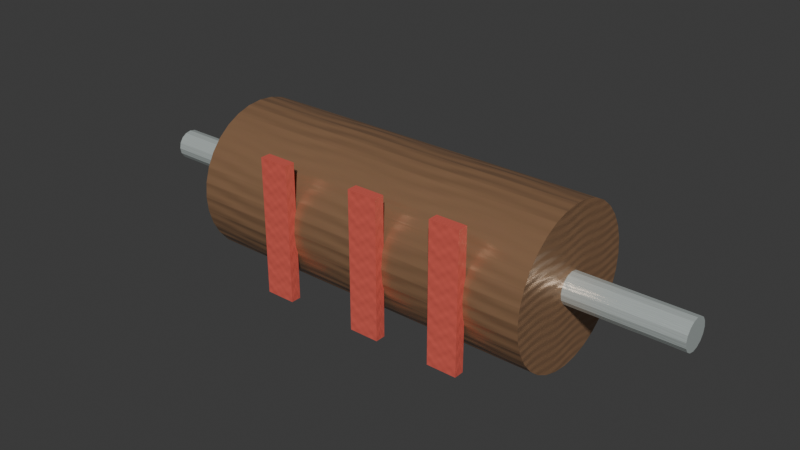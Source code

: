 # Source: resistor.blend  (saved by Blender 5.2.45; exported with 4.5.12 LTS)
import bpy
from mathutils import Matrix  # noqa: F401  (used for matrix-valued properties, if any)

bpy.ops.wm.read_factory_settings(use_empty=True)
scene = bpy.context.scene
scene.name = 'Scene'

# ---- collections
col_collection = bpy.data.collections.new('Collection'); scene.collection.children.link(col_collection)

# ---- images (referenced by path relative to the original .blend; pixels are not part of the script)
import os
ASSET_DIR = os.environ.get("B2B_ASSET_DIR", "")  # directory of the original .blend (textures are referenced by path, not embedded)
HERE = os.path.dirname(os.path.abspath(__file__))  # packed textures are extracted next to this script under _unpacked/

def load_image(name, relpath, width, height, colorspace="sRGB"):
    """Load a texture the original file referenced (path relative to the .blend, or extracted next to this script)."""
    p = next((c for c in (os.path.join(HERE, relpath), os.path.join(ASSET_DIR, relpath)) if relpath and os.path.exists(c)), "")
    if p:
        img = bpy.data.images.load(p, check_existing=True)
        img.name = name
    else:  # same state as the original file: an image datablock whose file is absent (Cycles renders it pink)
        img = bpy.data.images.new(name, width, height)
        img.source = "FILE"
        img.filepath = "//" + (relpath or name)
    img.colorspace_settings.name = colorspace
    return img
img_pl_resistor_core_mat_basecolor = load_image('PL_Resistor_Core_mat_BaseColor', '_unpacked/PL_Resistor_Core_mat_BaseColor.87d2b594.png', 128, 128, 'sRGB')
img_pl_resistor_core_mat_roughness = load_image('PL_Resistor_Core_mat_Roughness', '_unpacked/PL_Resistor_Core_mat_Roughness.f2fe676b.png', 128, 128, 'Non-Color')
img_pl_resistor_core_mat_normal = load_image('PL_Resistor_Core_mat_Normal', '_unpacked/PL_Resistor_Core_mat_Normal.da7dd729.png', 128, 128, 'Non-Color')
img_pl_resistor_lead_mat_basecolor = load_image('PL_Resistor_Lead_mat_BaseColor', '_unpacked/PL_Resistor_Lead_mat_BaseColor.90bd14a1.png', 128, 128, 'sRGB')
img_pl_resistor_lead_mat_roughness = load_image('PL_Resistor_Lead_mat_Roughness', '_unpacked/PL_Resistor_Lead_mat_Roughness.4233a4b1.png', 128, 128, 'Non-Color')
img_pl_resistor_lead_mat_normal = load_image('PL_Resistor_Lead_mat_Normal', '_unpacked/PL_Resistor_Lead_mat_Normal.e8900cd6.png', 128, 128, 'Non-Color')
img_pl_resistor_band_mat_basecolor = load_image('PL_Resistor_Band_mat_BaseColor', '_unpacked/PL_Resistor_Band_mat_BaseColor.f211cc48.png', 128, 128, 'sRGB')
img_pl_resistor_band_mat_roughness = load_image('PL_Resistor_Band_mat_Roughness', '_unpacked/PL_Resistor_Band_mat_Roughness.064d170c.png', 128, 128, 'Non-Color')
img_pl_resistor_band_mat_normal = load_image('PL_Resistor_Band_mat_Normal', '_unpacked/PL_Resistor_Band_mat_Normal.e2e74bd8.png', 128, 128, 'Non-Color')

# ---- materials (node trees are filled in below, after node groups)
mat_pl_resistor_core_mat = bpy.data.materials.new('PL_Resistor_Core_mat')
mat_pl_resistor_core_mat.diffuse_color = (0.39, 0.22, 0.12, 1.0)
mat_pl_resistor_lead_mat = bpy.data.materials.new('PL_Resistor_Lead_mat')
mat_pl_resistor_lead_mat.diffuse_color = (0.64, 0.71, 0.69, 1.0)
mat_pl_resistor_band_mat = bpy.data.materials.new('PL_Resistor_Band_mat')
mat_pl_resistor_band_mat.diffuse_color = (0.72, 0.12, 0.09, 1.0)

# ---- material node trees
mat_pl_resistor_core_mat.use_nodes = True; mat_pl_resistor_core_mat.node_tree.nodes.clear()
_N = mat_pl_resistor_core_mat.node_tree.nodes; _L = mat_pl_resistor_core_mat.node_tree.links
n0 = _N.new('ShaderNodeBsdfPrincipled'); n0.name = 'Principled BSDF'; n0.location = (-200, 100)
n0.inputs[1].default_value = 0.45
n0.inputs[10].default_value = 0.005
n1 = _N.new('ShaderNodeOutputMaterial'); n1.name = 'Material Output'; n1.location = (200, 100)
n2 = _N.new('ShaderNodeTexImage'); n2.name = 'Resistor_Core_mat_BaseColor'; n2.location = (-520, 140)
n2.label = 'BaseColor map'
n2.image = img_pl_resistor_core_mat_basecolor
n3 = _N.new('ShaderNodeTexImage'); n3.name = 'Resistor_Core_mat_Roughness'; n3.location = (-520, -90)
n3.label = 'Roughness map'
n3.image = img_pl_resistor_core_mat_roughness
n4 = _N.new('ShaderNodeTexImage'); n4.name = 'Resistor_Core_mat_Normal'; n4.location = (-520, -320)
n4.label = 'Normal map'
n4.image = img_pl_resistor_core_mat_normal
n5 = _N.new('ShaderNodeNormalMap'); n5.name = 'Resistor_Core_mat_NormalMap'; n5.location = (-250, -300)
n5.width = 160
n5.inputs[0].default_value = 0.18
_L.new(n0.outputs[0], n1.inputs[0])
_L.new(n2.outputs[0], n0.inputs[0])
_L.new(n3.outputs[0], n0.inputs[2])
_L.new(n4.outputs[0], n5.inputs[1])
_L.new(n5.outputs[0], n0.inputs[5])
n1.is_active_output = True
mat_pl_resistor_lead_mat.use_nodes = True; mat_pl_resistor_lead_mat.node_tree.nodes.clear()
_N = mat_pl_resistor_lead_mat.node_tree.nodes; _L = mat_pl_resistor_lead_mat.node_tree.links
n0 = _N.new('ShaderNodeBsdfPrincipled'); n0.name = 'Principled BSDF'; n0.location = (-200, 100)
n0.inputs[1].default_value = 0.4
n0.inputs[10].default_value = 0.005
n1 = _N.new('ShaderNodeOutputMaterial'); n1.name = 'Material Output'; n1.location = (200, 100)
n2 = _N.new('ShaderNodeTexImage'); n2.name = 'Resistor_Lead_mat_BaseColor'; n2.location = (-520, 140)
n2.label = 'BaseColor map'
n2.image = img_pl_resistor_lead_mat_basecolor
n3 = _N.new('ShaderNodeTexImage'); n3.name = 'Resistor_Lead_mat_Roughness'; n3.location = (-520, -90)
n3.label = 'Roughness map'
n3.image = img_pl_resistor_lead_mat_roughness
n4 = _N.new('ShaderNodeTexImage'); n4.name = 'Resistor_Lead_mat_Normal'; n4.location = (-520, -320)
n4.label = 'Normal map'
n4.image = img_pl_resistor_lead_mat_normal
n5 = _N.new('ShaderNodeNormalMap'); n5.name = 'Resistor_Lead_mat_NormalMap'; n5.location = (-250, -300)
n5.width = 160
n5.inputs[0].default_value = 0.18
n6 = _N.new('ShaderNodeTexImage'); n6.name = 'Resistor_Lead_mat_BaseColor.001'; n6.location = (-520, 140)
n6.label = 'BaseColor map'
n6.image = img_pl_resistor_lead_mat_basecolor
n7 = _N.new('ShaderNodeTexImage'); n7.name = 'Resistor_Lead_mat_Roughness.001'; n7.location = (-520, -90)
n7.label = 'Roughness map'
n7.image = img_pl_resistor_lead_mat_roughness
n8 = _N.new('ShaderNodeTexImage'); n8.name = 'Resistor_Lead_mat_Normal.001'; n8.location = (-520, -320)
n8.label = 'Normal map'
n8.image = img_pl_resistor_lead_mat_normal
n9 = _N.new('ShaderNodeNormalMap'); n9.name = 'Resistor_Lead_mat_NormalMap.001'; n9.location = (-250, -300)
n9.width = 160
n9.inputs[0].default_value = 0.18
_L.new(n0.outputs[0], n1.inputs[0])
_L.new(n4.outputs[0], n5.inputs[1])
_L.new(n6.outputs[0], n0.inputs[0])
_L.new(n7.outputs[0], n0.inputs[2])
_L.new(n8.outputs[0], n9.inputs[1])
_L.new(n9.outputs[0], n0.inputs[5])
n1.is_active_output = True
mat_pl_resistor_band_mat.use_nodes = True; mat_pl_resistor_band_mat.node_tree.nodes.clear()
_N = mat_pl_resistor_band_mat.node_tree.nodes; _L = mat_pl_resistor_band_mat.node_tree.links
n0 = _N.new('ShaderNodeBsdfPrincipled'); n0.name = 'Principled BSDF'; n0.location = (-200, 100)
n0.inputs[10].default_value = 0.005
n1 = _N.new('ShaderNodeOutputMaterial'); n1.name = 'Material Output'; n1.location = (200, 100)
n2 = _N.new('ShaderNodeTexImage'); n2.name = 'Resistor_Band_mat_BaseColor'; n2.location = (-520, 140)
n2.label = 'BaseColor map'
n2.image = img_pl_resistor_band_mat_basecolor
n3 = _N.new('ShaderNodeTexImage'); n3.name = 'Resistor_Band_mat_Roughness'; n3.location = (-520, -90)
n3.label = 'Roughness map'
n3.image = img_pl_resistor_band_mat_roughness
n4 = _N.new('ShaderNodeTexImage'); n4.name = 'Resistor_Band_mat_Normal'; n4.location = (-520, -320)
n4.label = 'Normal map'
n4.image = img_pl_resistor_band_mat_normal
n5 = _N.new('ShaderNodeNormalMap'); n5.name = 'Resistor_Band_mat_NormalMap'; n5.location = (-250, -300)
n5.width = 160
n5.inputs[0].default_value = 0.18
n6 = _N.new('ShaderNodeTexImage'); n6.name = 'Resistor_Band_mat_BaseColor.001'; n6.location = (-520, 140)
n6.label = 'BaseColor map'
n6.image = img_pl_resistor_band_mat_basecolor
n7 = _N.new('ShaderNodeTexImage'); n7.name = 'Resistor_Band_mat_Roughness.001'; n7.location = (-520, -90)
n7.label = 'Roughness map'
n7.image = img_pl_resistor_band_mat_roughness
n8 = _N.new('ShaderNodeTexImage'); n8.name = 'Resistor_Band_mat_Normal.001'; n8.location = (-520, -320)
n8.label = 'Normal map'
n8.image = img_pl_resistor_band_mat_normal
n9 = _N.new('ShaderNodeNormalMap'); n9.name = 'Resistor_Band_mat_NormalMap.001'; n9.location = (-250, -300)
n9.width = 160
n9.inputs[0].default_value = 0.18
n10 = _N.new('ShaderNodeTexImage'); n10.name = 'Resistor_Band_mat_BaseColor.002'; n10.location = (-520, 140)
n10.label = 'BaseColor map'
n10.image = img_pl_resistor_band_mat_basecolor
n11 = _N.new('ShaderNodeTexImage'); n11.name = 'Resistor_Band_mat_Roughness.002'; n11.location = (-520, -90)
n11.label = 'Roughness map'
n11.image = img_pl_resistor_band_mat_roughness
n12 = _N.new('ShaderNodeTexImage'); n12.name = 'Resistor_Band_mat_Normal.002'; n12.location = (-520, -320)
n12.label = 'Normal map'
n12.image = img_pl_resistor_band_mat_normal
n13 = _N.new('ShaderNodeNormalMap'); n13.name = 'Resistor_Band_mat_NormalMap.002'; n13.location = (-250, -300)
n13.width = 160
n13.inputs[0].default_value = 0.18
_L.new(n0.outputs[0], n1.inputs[0])
_L.new(n4.outputs[0], n5.inputs[1])
_L.new(n8.outputs[0], n9.inputs[1])
_L.new(n10.outputs[0], n0.inputs[0])
_L.new(n11.outputs[0], n0.inputs[2])
_L.new(n12.outputs[0], n13.inputs[1])
_L.new(n13.outputs[0], n0.inputs[5])
n1.is_active_output = True

# ---- world
world_world = bpy.data.worlds.new('World'); scene.world = world_world
world_world.use_nodes = True; world_world.node_tree.nodes.clear()
_N = world_world.node_tree.nodes; _L = world_world.node_tree.links
n0 = _N.new('ShaderNodeOutputWorld'); n0.name = 'World Output'; n0.location = (200, 100)
n1 = _N.new('ShaderNodeBackground'); n1.name = 'Background'; n1.location = (-200, 100)
n1.inputs[0].default_value = (0.05088, 0.05088, 0.05088, 1.0)
_L.new(n1.outputs[0], n0.inputs[0])
n0.is_active_output = True
world_world.color = (0.05088, 0.05088, 0.05088)
world_world.sun_shadow_jitter_overblur = 0.0

# ---- meshes
me_cylinder = bpy.data.meshes.new('Cylinder')
me_cylinder.from_pydata([(-0.21, 0.09, 9.179e-09), (0.21, 0.09, -9.179e-09), (-0.21, 0.08827, -0.01756), (0.21, 0.08827, -0.01756), (-0.21, 0.08315, -0.03444), (0.21, 0.08315, -0.03444), (-0.21, 0.07483, -0.05), (0.21, 0.07483, -0.05), (-0.21, 0.06364, -0.06364), (0.21, 0.06364, -0.06364), (-0.21, 0.05, -0.07483), (0.21, 0.05, -0.07483), (-0.21, 0.03444, -0.08315), (0.21, 0.03444, -0.08315), (-0.21, 0.01756, -0.08827), (0.21, 0.01756, -0.08827), (-0.21, 0.0, -0.09), (0.21, 0.0, -0.09), (-0.21, -0.01756, -0.08827), (0.21, -0.01756, -0.08827), (-0.21, -0.03444, -0.08315), (0.21, -0.03444, -0.08315), (-0.21, -0.05, -0.07483), (0.21, -0.05, -0.07483), (-0.21, -0.06364, -0.06364), (0.21, -0.06364, -0.06364), (-0.21, -0.07483, -0.05), (0.21, -0.07483, -0.05), (-0.21, -0.08315, -0.03444), (0.21, -0.08315, -0.03444), (-0.21, -0.08827, -0.01756), (0.21, -0.08827, -0.01756), (-0.21, -0.09, 9.179e-09), (0.21, -0.09, -9.179e-09), (-0.21, -0.08827, 0.01756), (0.21, -0.08827, 0.01756), (-0.21, -0.08315, 0.03444), (0.21, -0.08315, 0.03444), (-0.21, -0.07483, 0.05), (0.21, -0.07483, 0.05), (-0.21, -0.06364, 0.06364), (0.21, -0.06364, 0.06364), (-0.21, -0.05, 0.07483), (0.21, -0.05, 0.07483), (-0.21, -0.03444, 0.08315), (0.21, -0.03444, 0.08315), (-0.21, -0.01756, 0.08827), (0.21, -0.01756, 0.08827), (-0.21, 0.0, 0.09), (0.21, 0.0, 0.09), (-0.21, 0.01756, 0.08827), (0.21, 0.01756, 0.08827), (-0.21, 0.03444, 0.08315), (0.21, 0.03444, 0.08315), (-0.21, 0.05, 0.07483), (0.21, 0.05, 0.07483), (-0.21, 0.06364, 0.06364), (0.21, 0.06364, 0.06364), (-0.21, 0.07483, 0.05), (0.21, 0.07483, 0.05), (-0.21, 0.08315, 0.03444), (0.21, 0.08315, 0.03444), (-0.21, 0.08827, 0.01756), (0.21, 0.08827, 0.01756)], [], [(0, 1, 3, 2), (2, 3, 5, 4), (4, 5, 7, 6), (6, 7, 9, 8), (8, 9, 11, 10), (10, 11, 13, 12), (12, 13, 15, 14), (14, 15, 17, 16), (16, 17, 19, 18), (18, 19, 21, 20), (20, 21, 23, 22), (22, 23, 25, 24), (24, 25, 27, 26), (26, 27, 29, 28), (28, 29, 31, 30), (30, 31, 33, 32), (32, 33, 35, 34), (34, 35, 37, 36), (36, 37, 39, 38), (38, 39, 41, 40), (40, 41, 43, 42), (42, 43, 45, 44), (44, 45, 47, 46), (46, 47, 49, 48), (48, 49, 51, 50), (50, 51, 53, 52), (52, 53, 55, 54), (54, 55, 57, 56), (56, 57, 59, 58), (58, 59, 61, 60), (3, 1, 63, 61, 59, 57, 55, 53, 51, 49, 47, 45, 43, 41, 39, 37, 35, 33, 31, 29, 27, 25, 23, 21, 19, 17, 15, 13, 11, 9, 7, 5), (60, 61, 63, 62), (62, 63, 1, 0), (0, 2, 4, 6, 8, 10, 12, 14, 16, 18, 20, 22, 24, 26, 28, 30, 32, 34, 36, 38, 40, 42, 44, 46, 48, 50, 52, 54, 56, 58, 60, 62)])
_uv = me_cylinder.uv_layers.new(name='UVMap')
_uv.uv.foreach_set('vector', [1.0, 0.5, 1.0, 1.0, 0.9688, 1.0, 0.9688, 0.5, 0.9688, 0.5, 0.9688, 1.0, 0.9375, 1.0, 0.9375, 0.5, 0.9375, 0.5, 0.9375, 1.0, 0.9062, 1.0, 0.9062, 0.5, 0.9062, 0.5, 0.9062, 1.0, 0.875, 1.0, 0.875, 0.5, 0.875, 0.5, 0.875, 1.0, 0.8438, 1.0, 0.8438, 0.5, 0.8438, 0.5, 0.8438, 1.0, 0.8125, 1.0, 0.8125, 0.5, 0.8125, 0.5, 0.8125, 1.0, 0.7812, 1.0, 0.7812, 0.5, 0.7812, 0.5, 0.7812, 1.0, 0.75, 1.0, 0.75, 0.5, 0.75, 0.5, 0.75, 1.0, 0.7188, 1.0, 0.7188, 0.5, 0.7188, 0.5, 0.7188, 1.0, 0.6875, 1.0, 0.6875, 0.5, 0.6875, 0.5, 0.6875, 1.0, 0.6562, 1.0, 0.6562, 0.5, 0.6562, 0.5, 0.6562, 1.0, 0.625, 1.0, 0.625, 0.5, 0.625, 0.5, 0.625, 1.0, 0.5938, 1.0, 0.5938, 0.5, 0.5938, 0.5, 0.5938, 1.0, 0.5625, 1.0, 0.5625, 0.5, 0.5625, 0.5, 0.5625, 1.0, 0.5312, 1.0, 0.5312, 0.5, 0.5312, 0.5, 0.5312, 1.0, 0.5, 1.0, 0.5, 0.5, 0.5, 0.5, 0.5, 1.0, 0.4688, 1.0, 0.4688, 0.5, 0.4688, 0.5, 0.4688, 1.0, 0.4375, 1.0, 0.4375, 0.5, 0.4375, 0.5, 0.4375, 1.0, 0.4062, 1.0, 0.4062, 0.5, 0.4062, 0.5, 0.4062, 1.0, 0.375, 1.0, 0.375, 0.5, 0.375, 0.5, 0.375, 1.0, 0.3438, 1.0, 0.3438, 0.5, 0.3438, 0.5, 0.3438, 1.0, 0.3125, 1.0, 0.3125, 0.5, 0.3125, 0.5, 0.3125, 1.0, 0.2812, 1.0, 0.2812, 0.5, 0.2812, 0.5, 0.2812, 1.0, 0.25, 1.0, 0.25, 0.5, 0.25, 0.5, 0.25, 1.0, 0.2188, 1.0, 0.2188, 0.5, 0.2188, 0.5, 0.2188, 1.0, 0.1875, 1.0, 0.1875, 0.5, 0.1875, 0.5, 0.1875, 1.0, 0.1562, 1.0, 0.1562, 0.5, 0.1562, 0.5, 0.1562, 1.0, 0.125, 1.0, 0.125, 0.5, 0.125, 0.5, 0.125, 1.0, 0.09375, 1.0, 0.09375, 0.5, 0.09375, 0.5, 0.09375, 1.0, 0.0625, 1.0, 0.0625, 0.5, 0.2968, 0.4854, 0.25, 0.49, 0.2032, 0.4854, 0.1582, 0.4717, 0.1167, 0.4496, 0.08029, 0.4197, 0.05045, 0.3833, 0.02827, 0.3418, 0.01461, 0.2968, 0.01, 0.25, 0.01461, 0.2032, 0.02827, 0.1582, 0.05045, 0.1167, 0.08029, 0.08029, 0.1167, 0.05045, 0.1582, 0.02827, 0.2032, 0.01461, 0.25, 0.01, 0.2968, 0.01461, 0.3418, 0.02827, 0.3833, 0.05045, 0.4197, 0.08029, 0.4496, 0.1167, 0.4717, 0.1582, 0.4854, 0.2032, 0.49, 0.25, 0.4854, 0.2968, 0.4717, 0.3418, 0.4496, 0.3833, 0.4197, 0.4197, 0.3833, 0.4496, 0.3418, 0.4717, 0.0625, 0.5, 0.0625, 1.0, 0.03125, 1.0, 0.03125, 0.5, 0.03125, 0.5, 0.03125, 1.0, 0.0, 1.0, 0.0, 0.5, 0.75, 0.49, 0.7968, 0.4854, 0.8418, 0.4717, 0.8833, 0.4496, 0.9197, 0.4197, 0.9496, 0.3833, 0.9717, 0.3418, 0.9854, 0.2968, 0.99, 0.25, 0.9854, 0.2032, 0.9717, 0.1582, 0.9496, 0.1167, 0.9197, 0.08029, 0.8833, 0.05045, 0.8418, 0.02827, 0.7968, 0.01461, 0.75, 0.01, 0.7032, 0.01461, 0.6582, 0.02827, 0.6167, 0.05045, 0.5803, 0.08029, 0.5504, 0.1167, 0.5283, 0.1582, 0.5146, 0.2032, 0.51, 0.25, 0.5146, 0.2968, 0.5283, 0.3418, 0.5504, 0.3833, 0.5803, 0.4197, 0.6167, 0.4496, 0.6582, 0.4717, 0.7032, 0.4854])
me_cylinder.materials.append(mat_pl_resistor_core_mat)
me_cylinder.update()
me_cylinder_001 = bpy.data.meshes.new('Cylinder.001')
me_cylinder_001.from_pydata([(-0.0765, -3.344e-09, 0.018), (0.0765, 3.344e-09, 0.018), (-0.0765, 0.006888, 0.01663), (0.0765, 0.006888, 0.01663), (-0.0765, 0.01273, 0.01273), (0.0765, 0.01273, 0.01273), (-0.0765, 0.01663, 0.006888), (0.0765, 0.01663, 0.006888), (-0.0765, 0.018, 3.344e-09), (0.0765, 0.018, -3.344e-09), (-0.0765, 0.01663, -0.006888), (0.0765, 0.01663, -0.006888), (-0.0765, 0.01273, -0.01273), (0.0765, 0.01273, -0.01273), (-0.0765, 0.006888, -0.01663), (0.0765, 0.006888, -0.01663), (-0.0765, -3.344e-09, -0.018), (0.0765, 3.344e-09, -0.018), (-0.0765, -0.006888, -0.01663), (0.0765, -0.006888, -0.01663), (-0.0765, -0.01273, -0.01273), (0.0765, -0.01273, -0.01273), (-0.0765, -0.01663, -0.006888), (0.0765, -0.01663, -0.006888), (-0.0765, -0.018, 3.344e-09), (0.0765, -0.018, -3.344e-09), (-0.0765, -0.01663, 0.006888), (0.0765, -0.01663, 0.006888), (-0.0765, -0.01273, 0.01273), (0.0765, -0.01273, 0.01273), (-0.0765, -0.006888, 0.01663), (0.0765, -0.006888, 0.01663)], [], [(0, 1, 3, 2), (2, 3, 5, 4), (4, 5, 7, 6), (6, 7, 9, 8), (8, 9, 11, 10), (10, 11, 13, 12), (12, 13, 15, 14), (14, 15, 17, 16), (16, 17, 19, 18), (18, 19, 21, 20), (20, 21, 23, 22), (22, 23, 25, 24), (24, 25, 27, 26), (26, 27, 29, 28), (3, 1, 31, 29, 27, 25, 23, 21, 19, 17, 15, 13, 11, 9, 7, 5), (28, 29, 31, 30), (30, 31, 1, 0), (0, 2, 4, 6, 8, 10, 12, 14, 16, 18, 20, 22, 24, 26, 28, 30)])
_uv = me_cylinder_001.uv_layers.new(name='UVMap')
_uv.uv.foreach_set('vector', [1.0, 0.5, 1.0, 1.0, 0.9375, 1.0, 0.9375, 0.5, 0.9375, 0.5, 0.9375, 1.0, 0.875, 1.0, 0.875, 0.5, 0.875, 0.5, 0.875, 1.0, 0.8125, 1.0, 0.8125, 0.5, 0.8125, 0.5, 0.8125, 1.0, 0.75, 1.0, 0.75, 0.5, 0.75, 0.5, 0.75, 1.0, 0.6875, 1.0, 0.6875, 0.5, 0.6875, 0.5, 0.6875, 1.0, 0.625, 1.0, 0.625, 0.5, 0.625, 0.5, 0.625, 1.0, 0.5625, 1.0, 0.5625, 0.5, 0.5625, 0.5, 0.5625, 1.0, 0.5, 1.0, 0.5, 0.5, 0.5, 0.5, 0.5, 1.0, 0.4375, 1.0, 0.4375, 0.5, 0.4375, 0.5, 0.4375, 1.0, 0.375, 1.0, 0.375, 0.5, 0.375, 0.5, 0.375, 1.0, 0.3125, 1.0, 0.3125, 0.5, 0.3125, 0.5, 0.3125, 1.0, 0.25, 1.0, 0.25, 0.5, 0.25, 0.5, 0.25, 1.0, 0.1875, 1.0, 0.1875, 0.5, 0.1875, 0.5, 0.1875, 1.0, 0.125, 1.0, 0.125, 0.5, 0.3418, 0.4717, 0.25, 0.49, 0.1582, 0.4717, 0.08029, 0.4197, 0.02827, 0.3418, 0.01, 0.25, 0.02827, 0.1582, 0.08029, 0.08029, 0.1582, 0.02827, 0.25, 0.01, 0.3418, 0.02827, 0.4197, 0.08029, 0.4717, 0.1582, 0.49, 0.25, 0.4717, 0.3418, 0.4197, 0.4197, 0.125, 0.5, 0.125, 1.0, 0.0625, 1.0, 0.0625, 0.5, 0.0625, 0.5, 0.0625, 1.0, 0.0, 1.0, 0.0, 0.5, 0.75, 0.49, 0.8418, 0.4717, 0.9197, 0.4197, 0.9717, 0.3418, 0.99, 0.25, 0.9717, 0.1582, 0.9197, 0.08029, 0.8418, 0.02827, 0.75, 0.01, 0.6582, 0.02827, 0.5803, 0.08029, 0.5283, 0.1582, 0.51, 0.25, 0.5283, 0.3418, 0.5803, 0.4197, 0.6582, 0.4717])
me_cylinder_001.materials.append(mat_pl_resistor_lead_mat)
me_cylinder_001.update()
me_cylinder_002 = bpy.data.meshes.new('Cylinder.002')
me_cylinder_002.from_pydata([(0.0765, -3.344e-09, 0.018), (-0.0765, 3.344e-09, 0.018), (0.0765, -0.006888, 0.01663), (-0.0765, -0.006888, 0.01663), (0.0765, -0.01273, 0.01273), (-0.0765, -0.01273, 0.01273), (0.0765, -0.01663, 0.006888), (-0.0765, -0.01663, 0.006888), (0.0765, -0.018, 3.344e-09), (-0.0765, -0.018, -3.344e-09), (0.0765, -0.01663, -0.006888), (-0.0765, -0.01663, -0.006888), (0.0765, -0.01273, -0.01273), (-0.0765, -0.01273, -0.01273), (0.0765, -0.006888, -0.01663), (-0.0765, -0.006888, -0.01663), (0.0765, -3.344e-09, -0.018), (-0.0765, 3.344e-09, -0.018), (0.0765, 0.006888, -0.01663), (-0.0765, 0.006888, -0.01663), (0.0765, 0.01273, -0.01273), (-0.0765, 0.01273, -0.01273), (0.0765, 0.01663, -0.006888), (-0.0765, 0.01663, -0.006888), (0.0765, 0.018, 3.344e-09), (-0.0765, 0.018, -3.344e-09), (0.0765, 0.01663, 0.006888), (-0.0765, 0.01663, 0.006888), (0.0765, 0.01273, 0.01273), (-0.0765, 0.01273, 0.01273), (0.0765, 0.006888, 0.01663), (-0.0765, 0.006888, 0.01663)], [], [(0, 1, 3, 2), (2, 3, 5, 4), (4, 5, 7, 6), (6, 7, 9, 8), (8, 9, 11, 10), (10, 11, 13, 12), (12, 13, 15, 14), (14, 15, 17, 16), (16, 17, 19, 18), (18, 19, 21, 20), (20, 21, 23, 22), (22, 23, 25, 24), (24, 25, 27, 26), (26, 27, 29, 28), (3, 1, 31, 29, 27, 25, 23, 21, 19, 17, 15, 13, 11, 9, 7, 5), (28, 29, 31, 30), (30, 31, 1, 0), (0, 2, 4, 6, 8, 10, 12, 14, 16, 18, 20, 22, 24, 26, 28, 30)])
_uv = me_cylinder_002.uv_layers.new(name='UVMap')
_uv.uv.foreach_set('vector', [1.0, 0.5, 1.0, 1.0, 0.9375, 1.0, 0.9375, 0.5, 0.9375, 0.5, 0.9375, 1.0, 0.875, 1.0, 0.875, 0.5, 0.875, 0.5, 0.875, 1.0, 0.8125, 1.0, 0.8125, 0.5, 0.8125, 0.5, 0.8125, 1.0, 0.75, 1.0, 0.75, 0.5, 0.75, 0.5, 0.75, 1.0, 0.6875, 1.0, 0.6875, 0.5, 0.6875, 0.5, 0.6875, 1.0, 0.625, 1.0, 0.625, 0.5, 0.625, 0.5, 0.625, 1.0, 0.5625, 1.0, 0.5625, 0.5, 0.5625, 0.5, 0.5625, 1.0, 0.5, 1.0, 0.5, 0.5, 0.5, 0.5, 0.5, 1.0, 0.4375, 1.0, 0.4375, 0.5, 0.4375, 0.5, 0.4375, 1.0, 0.375, 1.0, 0.375, 0.5, 0.375, 0.5, 0.375, 1.0, 0.3125, 1.0, 0.3125, 0.5, 0.3125, 0.5, 0.3125, 1.0, 0.25, 1.0, 0.25, 0.5, 0.25, 0.5, 0.25, 1.0, 0.1875, 1.0, 0.1875, 0.5, 0.1875, 0.5, 0.1875, 1.0, 0.125, 1.0, 0.125, 0.5, 0.3418, 0.4717, 0.25, 0.49, 0.1582, 0.4717, 0.08029, 0.4197, 0.02827, 0.3418, 0.01, 0.25, 0.02827, 0.1582, 0.08029, 0.08029, 0.1582, 0.02827, 0.25, 0.01, 0.3418, 0.02827, 0.4197, 0.08029, 0.4717, 0.1582, 0.49, 0.25, 0.4717, 0.3418, 0.4197, 0.4197, 0.125, 0.5, 0.125, 1.0, 0.0625, 1.0, 0.0625, 0.5, 0.0625, 0.5, 0.0625, 1.0, 0.0, 1.0, 0.0, 0.5, 0.75, 0.49, 0.8418, 0.4717, 0.9197, 0.4197, 0.9717, 0.3418, 0.99, 0.25, 0.9717, 0.1582, 0.9197, 0.08029, 0.8418, 0.02827, 0.75, 0.01, 0.6582, 0.02827, 0.5803, 0.08029, 0.5283, 0.1582, 0.51, 0.25, 0.5283, 0.3418, 0.5803, 0.4197, 0.6582, 0.4717])
me_cylinder_002.materials.append(mat_pl_resistor_lead_mat)
me_cylinder_002.update()
me_cube = bpy.data.meshes.new('Cube')
me_cube.from_pydata([(-0.0175, -0.006, -0.08), (-0.0175, -0.006, 0.08), (-0.0175, 0.006, -0.08), (-0.0175, 0.006, 0.08), (0.0175, -0.006, -0.08), (0.0175, -0.006, 0.08), (0.0175, 0.006, -0.08), (0.0175, 0.006, 0.08)], [], [(0, 1, 3, 2), (2, 3, 7, 6), (6, 7, 5, 4), (4, 5, 1, 0), (2, 6, 4, 0), (7, 3, 1, 5)])
_uv = me_cube.uv_layers.new(name='UVMap')
_uv.uv.foreach_set('vector', [0.375, 0.0, 0.625, 0.0, 0.625, 0.25, 0.375, 0.25, 0.375, 0.25, 0.625, 0.25, 0.625, 0.5, 0.375, 0.5, 0.375, 0.5, 0.625, 0.5, 0.625, 0.75, 0.375, 0.75, 0.375, 0.75, 0.625, 0.75, 0.625, 1.0, 0.375, 1.0, 0.125, 0.5, 0.375, 0.5, 0.375, 0.75, 0.125, 0.75, 0.625, 0.5, 0.875, 0.5, 0.875, 0.75, 0.625, 0.75])
me_cube.materials.append(mat_pl_resistor_band_mat)
me_cube.update()
me_cube_001 = bpy.data.meshes.new('Cube.001')
me_cube_001.from_pydata([(-0.0175, -0.006, -0.08), (-0.0175, -0.006, 0.08), (-0.0175, 0.006, -0.08), (-0.0175, 0.006, 0.08), (0.0175, -0.006, -0.08), (0.0175, -0.006, 0.08), (0.0175, 0.006, -0.08), (0.0175, 0.006, 0.08)], [], [(0, 1, 3, 2), (2, 3, 7, 6), (6, 7, 5, 4), (4, 5, 1, 0), (2, 6, 4, 0), (7, 3, 1, 5)])
_uv = me_cube_001.uv_layers.new(name='UVMap')
_uv.uv.foreach_set('vector', [0.375, 0.0, 0.625, 0.0, 0.625, 0.25, 0.375, 0.25, 0.375, 0.25, 0.625, 0.25, 0.625, 0.5, 0.375, 0.5, 0.375, 0.5, 0.625, 0.5, 0.625, 0.75, 0.375, 0.75, 0.375, 0.75, 0.625, 0.75, 0.625, 1.0, 0.375, 1.0, 0.125, 0.5, 0.375, 0.5, 0.375, 0.75, 0.125, 0.75, 0.625, 0.5, 0.875, 0.5, 0.875, 0.75, 0.625, 0.75])
me_cube_001.materials.append(mat_pl_resistor_band_mat)
me_cube_001.update()
me_cube_002 = bpy.data.meshes.new('Cube.002')
me_cube_002.from_pydata([(-0.0175, -0.006, -0.08), (-0.0175, -0.006, 0.08), (-0.0175, 0.006, -0.08), (-0.0175, 0.006, 0.08), (0.0175, -0.006, -0.08), (0.0175, -0.006, 0.08), (0.0175, 0.006, -0.08), (0.0175, 0.006, 0.08)], [], [(0, 1, 3, 2), (2, 3, 7, 6), (6, 7, 5, 4), (4, 5, 1, 0), (2, 6, 4, 0), (7, 3, 1, 5)])
_uv = me_cube_002.uv_layers.new(name='UVMap')
_uv.uv.foreach_set('vector', [0.375, 0.0, 0.625, 0.0, 0.625, 0.25, 0.375, 0.25, 0.375, 0.25, 0.625, 0.25, 0.625, 0.5, 0.375, 0.5, 0.375, 0.5, 0.625, 0.5, 0.625, 0.75, 0.375, 0.75, 0.375, 0.75, 0.625, 0.75, 0.625, 1.0, 0.375, 1.0, 0.125, 0.5, 0.375, 0.5, 0.375, 0.75, 0.125, 0.75, 0.625, 0.5, 0.875, 0.5, 0.875, 0.75, 0.625, 0.75])
me_cube_002.materials.append(mat_pl_resistor_band_mat)
me_cube_002.update()

# ---- objects
ob_asset_root_resistor = bpy.data.objects.new('ASSET_ROOT_resistor', None)
ob_resistor_core = bpy.data.objects.new('Resistor_Core', me_cylinder)
ob_resistor_lead = bpy.data.objects.new('Resistor_Lead', me_cylinder_001)
ob_resistor_lead_001 = bpy.data.objects.new('Resistor_Lead.001', me_cylinder_002)
ob_resistor_band = bpy.data.objects.new('Resistor_Band', me_cube)
ob_resistor_band_001 = bpy.data.objects.new('Resistor_Band.001', me_cube_001)
ob_resistor_band_002 = bpy.data.objects.new('Resistor_Band.002', me_cube_002)
ob_wire_in = bpy.data.objects.new('WIRE_IN', None)
ob_wire_out = bpy.data.objects.new('WIRE_OUT', None)

# ---- transforms, parenting, visibility, modifiers, constraints
ob_asset_root_resistor.location = (0.0, 0.0, 0.0)
ob_asset_root_resistor.empty_display_type = 'CUBE'
ob_asset_root_resistor.empty_display_size = 0.14
ob_resistor_core.parent = ob_asset_root_resistor
ob_resistor_core.location = (0.0, 0.0, 0.0)
ob_resistor_lead.parent = ob_asset_root_resistor
ob_resistor_lead.location = (-0.2635, 0.0, 0.0)
ob_resistor_lead_001.parent = ob_asset_root_resistor
ob_resistor_lead_001.location = (0.2635, 0.0, 0.0)
ob_resistor_band.parent = ob_asset_root_resistor
ob_resistor_band.location = (-0.09, -0.092, 0.0)
ob_resistor_band_001.parent = ob_asset_root_resistor
ob_resistor_band_001.location = (0.03, -0.092, 0.0)
ob_resistor_band_002.parent = ob_asset_root_resistor
ob_resistor_band_002.location = (0.13, -0.092, 0.0)
ob_wire_in.parent = ob_asset_root_resistor
ob_wire_in.location = (-0.42, 0.0, 0.0)
ob_wire_in.empty_display_type = 'SPHERE'
ob_wire_in.empty_display_size = 0.055
ob_wire_out.parent = ob_asset_root_resistor
ob_wire_out.location = (0.42, 0.0, 0.0)
ob_wire_out.empty_display_type = 'SPHERE'
ob_wire_out.empty_display_size = 0.055

# ---- collection membership
col_collection.objects.link(ob_asset_root_resistor)
col_collection.objects.link(ob_resistor_core)
col_collection.objects.link(ob_resistor_lead)
col_collection.objects.link(ob_resistor_lead_001)
col_collection.objects.link(ob_resistor_band)
col_collection.objects.link(ob_resistor_band_001)
col_collection.objects.link(ob_resistor_band_002)
col_collection.objects.link(ob_wire_in)
col_collection.objects.link(ob_wire_out)

# ---- scene / render settings (as saved in the file)
scene.frame_start = 1; scene.frame_end = 250; scene.frame_set(1)
scene.render.engine = 'BLENDER_EEVEE_NEXT'
scene.render.bake_bias = 0.0
scene.render.bake_samples = 0
scene.render.compositor_device = 'GPU'
scene.eevee.use_volume_custom_range = False
scene.eevee.fast_gi_thickness_near = 0.1
scene.eevee.fast_gi_thickness_far = 0.0
scene.eevee.ray_tracing_options.screen_trace_thickness = 0.1
bpy.context.view_layer.update()

# ---- added for rendering (the .blend has no active camera and no usable light): camera, sun
cam_auto = bpy.data.cameras.new('AutoCamera')
cam_auto.lens = 50.0
cam_auto.sensor_width = 36.0
cam_auto.clip_end = 1000.0
ob_auto_camera = bpy.data.objects.new('AutoCamera', cam_auto)
scene.collection.objects.link(ob_auto_camera)
ob_auto_camera.location = (0.673665, -0.812398, 0.538932)
ob_auto_camera.rotation_euler = (1.09748, -7.21219e-08, 0.694738)
scene.camera = ob_auto_camera
light_auto_sun = bpy.data.lights.new('AutoSun', 'SUN')
light_auto_sun.energy = 3.0
light_auto_sun.angle = 0.0523599
ob_auto_sun = bpy.data.objects.new('AutoSun', light_auto_sun)
scene.collection.objects.link(ob_auto_sun)
ob_auto_sun.rotation_euler = (0.872665, 0.174533, 0.523599)
bpy.context.view_layer.update()
